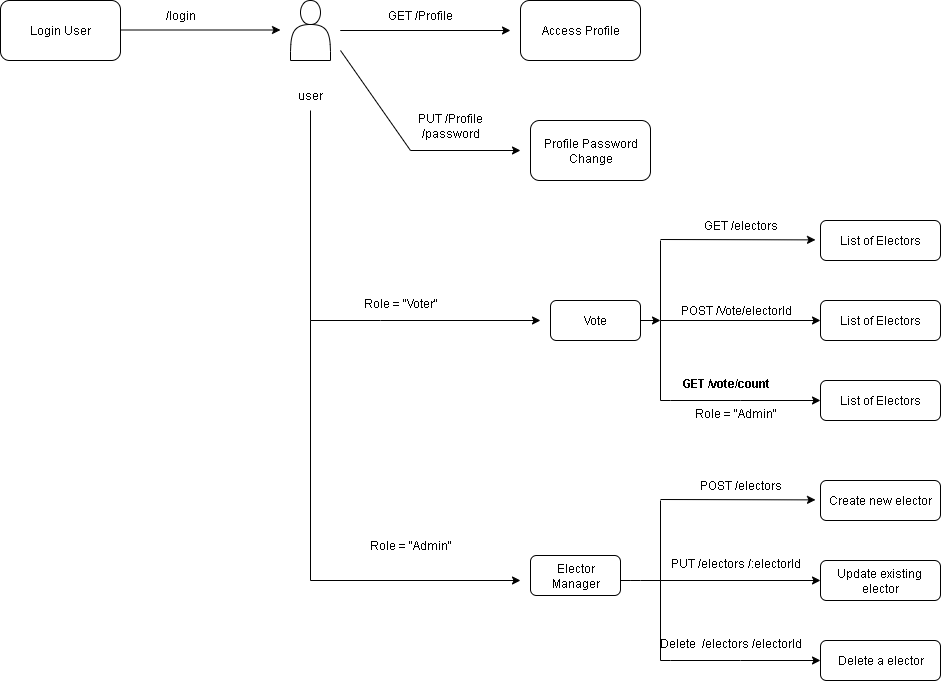

The diagram above was exported from draw.io. Its source (the exported page's mxGraphModel, read from the mxfile embedded in the PNG):
<mxGraphModel dx="985" dy="589" grid="1" gridSize="10" guides="1" tooltips="1" connect="1" arrows="1" fold="1" page="1" pageScale="1" pageWidth="1100" pageHeight="850" background="none" math="0" shadow="0">
  <root>
    <mxCell id="0" />
    <mxCell id="1" parent="0" />
    <mxCell id="YUk1kf03_m4ypPFhz8vw-2" value="" style="endArrow=classic;html=1;rounded=0;exitX=1;exitY=0.5;exitDx=0;exitDy=0;" edge="1" parent="1">
      <mxGeometry width="50" height="50" relative="1" as="geometry">
        <mxPoint x="220" y="129.5" as="sourcePoint" />
        <mxPoint x="380" y="129.5" as="targetPoint" />
      </mxGeometry>
    </mxCell>
    <mxCell id="YUk1kf03_m4ypPFhz8vw-3" value="/login" style="text;html=1;align=center;verticalAlign=middle;whiteSpace=wrap;rounded=0;" vertex="1" parent="1">
      <mxGeometry x="250" y="100" width="60" height="30" as="geometry" />
    </mxCell>
    <mxCell id="YUk1kf03_m4ypPFhz8vw-4" value="" style="shape=actor;whiteSpace=wrap;html=1;" vertex="1" parent="1">
      <mxGeometry x="390" y="100" width="40" height="60" as="geometry" />
    </mxCell>
    <mxCell id="YUk1kf03_m4ypPFhz8vw-5" value="user" style="text;html=1;align=center;verticalAlign=middle;whiteSpace=wrap;rounded=0;" vertex="1" parent="1">
      <mxGeometry x="380" y="180" width="60" height="30" as="geometry" />
    </mxCell>
    <mxCell id="YUk1kf03_m4ypPFhz8vw-6" value="" style="endArrow=classic;html=1;rounded=0;exitX=1;exitY=0.5;exitDx=0;exitDy=0;" edge="1" parent="1">
      <mxGeometry width="50" height="50" relative="1" as="geometry">
        <mxPoint x="450" y="130" as="sourcePoint" />
        <mxPoint x="610" y="130" as="targetPoint" />
        <Array as="points">
          <mxPoint x="440" y="130" />
        </Array>
      </mxGeometry>
    </mxCell>
    <mxCell id="YUk1kf03_m4ypPFhz8vw-7" value="Access Profile" style="rounded=1;whiteSpace=wrap;html=1;" vertex="1" parent="1">
      <mxGeometry x="620" y="100" width="120" height="60" as="geometry" />
    </mxCell>
    <mxCell id="YUk1kf03_m4ypPFhz8vw-8" value="Login User" style="rounded=1;whiteSpace=wrap;html=1;" vertex="1" parent="1">
      <mxGeometry x="100" y="100" width="120" height="60" as="geometry" />
    </mxCell>
    <mxCell id="YUk1kf03_m4ypPFhz8vw-9" value="GET /Profile" style="text;html=1;align=center;verticalAlign=middle;whiteSpace=wrap;rounded=0;" vertex="1" parent="1">
      <mxGeometry x="470" y="100" width="100" height="30" as="geometry" />
    </mxCell>
    <mxCell id="YUk1kf03_m4ypPFhz8vw-10" value="Profile Password Change" style="rounded=1;whiteSpace=wrap;html=1;" vertex="1" parent="1">
      <mxGeometry x="630" y="220" width="120" height="60" as="geometry" />
    </mxCell>
    <mxCell id="YUk1kf03_m4ypPFhz8vw-11" value="" style="endArrow=classic;html=1;rounded=0;" edge="1" parent="1">
      <mxGeometry width="50" height="50" relative="1" as="geometry">
        <mxPoint x="440" y="150" as="sourcePoint" />
        <mxPoint x="620" y="250" as="targetPoint" />
        <Array as="points">
          <mxPoint x="510" y="250" />
        </Array>
      </mxGeometry>
    </mxCell>
    <mxCell id="YUk1kf03_m4ypPFhz8vw-12" value="PUT /Profile /password" style="text;html=1;align=center;verticalAlign=middle;whiteSpace=wrap;rounded=0;" vertex="1" parent="1">
      <mxGeometry x="500" y="210" width="100" height="30" as="geometry" />
    </mxCell>
    <mxCell id="YUk1kf03_m4ypPFhz8vw-13" value="" style="endArrow=classic;html=1;rounded=0;" edge="1" parent="1">
      <mxGeometry width="50" height="50" relative="1" as="geometry">
        <mxPoint x="410" y="210" as="sourcePoint" />
        <mxPoint x="640" y="420" as="targetPoint" />
        <Array as="points">
          <mxPoint x="410" y="420" />
          <mxPoint x="480" y="420" />
        </Array>
      </mxGeometry>
    </mxCell>
    <mxCell id="YUk1kf03_m4ypPFhz8vw-15" value="Vote" style="rounded=1;whiteSpace=wrap;html=1;" vertex="1" parent="1">
      <mxGeometry x="650" y="400" width="90" height="40" as="geometry" />
    </mxCell>
    <mxCell id="YUk1kf03_m4ypPFhz8vw-16" value="Role = &quot;Voter&quot;" style="text;html=1;align=center;verticalAlign=middle;resizable=0;points=[];autosize=1;strokeColor=none;fillColor=none;" vertex="1" parent="1">
      <mxGeometry x="450" y="388" width="100" height="30" as="geometry" />
    </mxCell>
    <mxCell id="YUk1kf03_m4ypPFhz8vw-17" value="" style="endArrow=classic;html=1;rounded=0;" edge="1" parent="1">
      <mxGeometry width="50" height="50" relative="1" as="geometry">
        <mxPoint x="410" y="420" as="sourcePoint" />
        <mxPoint x="620" y="680" as="targetPoint" />
        <Array as="points">
          <mxPoint x="410" y="680" />
        </Array>
      </mxGeometry>
    </mxCell>
    <mxCell id="YUk1kf03_m4ypPFhz8vw-18" value="Elector Manager" style="rounded=1;whiteSpace=wrap;html=1;" vertex="1" parent="1">
      <mxGeometry x="630" y="655" width="90" height="40" as="geometry" />
    </mxCell>
    <mxCell id="YUk1kf03_m4ypPFhz8vw-19" value="Role = &quot;Admin&quot;" style="text;html=1;align=center;verticalAlign=middle;resizable=0;points=[];autosize=1;strokeColor=none;fillColor=none;" vertex="1" parent="1">
      <mxGeometry x="460" y="630" width="100" height="30" as="geometry" />
    </mxCell>
    <mxCell id="YUk1kf03_m4ypPFhz8vw-20" value="" style="endArrow=classic;html=1;rounded=0;" edge="1" parent="1">
      <mxGeometry width="50" height="50" relative="1" as="geometry">
        <mxPoint x="760" y="339" as="sourcePoint" />
        <mxPoint x="915" y="339.38" as="targetPoint" />
      </mxGeometry>
    </mxCell>
    <mxCell id="YUk1kf03_m4ypPFhz8vw-21" value="List of Electors" style="rounded=1;whiteSpace=wrap;html=1;" vertex="1" parent="1">
      <mxGeometry x="920" y="320" width="120" height="40" as="geometry" />
    </mxCell>
    <mxCell id="YUk1kf03_m4ypPFhz8vw-22" value="GET /electors" style="text;html=1;align=center;verticalAlign=middle;resizable=0;points=[];autosize=1;strokeColor=none;fillColor=none;" vertex="1" parent="1">
      <mxGeometry x="790" y="310" width="100" height="30" as="geometry" />
    </mxCell>
    <mxCell id="YUk1kf03_m4ypPFhz8vw-23" value="" style="endArrow=none;html=1;rounded=0;" edge="1" parent="1">
      <mxGeometry width="50" height="50" relative="1" as="geometry">
        <mxPoint x="760" y="500" as="sourcePoint" />
        <mxPoint x="760" y="340" as="targetPoint" />
        <Array as="points">
          <mxPoint x="760" y="420" />
        </Array>
      </mxGeometry>
    </mxCell>
    <mxCell id="YUk1kf03_m4ypPFhz8vw-25" value="" style="edgeStyle=none;orthogonalLoop=1;jettySize=auto;html=1;rounded=0;" edge="1" parent="1">
      <mxGeometry width="100" relative="1" as="geometry">
        <mxPoint x="740" y="420" as="sourcePoint" />
        <mxPoint x="760" y="420" as="targetPoint" />
        <Array as="points" />
      </mxGeometry>
    </mxCell>
    <mxCell id="YUk1kf03_m4ypPFhz8vw-26" value="" style="edgeStyle=none;orthogonalLoop=1;jettySize=auto;html=1;rounded=0;" edge="1" parent="1">
      <mxGeometry width="100" relative="1" as="geometry">
        <mxPoint x="760" y="420" as="sourcePoint" />
        <mxPoint x="920" y="420" as="targetPoint" />
        <Array as="points" />
      </mxGeometry>
    </mxCell>
    <mxCell id="YUk1kf03_m4ypPFhz8vw-27" value="List of Electors" style="rounded=1;whiteSpace=wrap;html=1;" vertex="1" parent="1">
      <mxGeometry x="920" y="400" width="120" height="40" as="geometry" />
    </mxCell>
    <mxCell id="YUk1kf03_m4ypPFhz8vw-28" value="POST /Vote/electorId" style="text;html=1;align=center;verticalAlign=middle;resizable=0;points=[];autosize=1;strokeColor=none;fillColor=none;" vertex="1" parent="1">
      <mxGeometry x="770" y="395" width="130" height="30" as="geometry" />
    </mxCell>
    <mxCell id="YUk1kf03_m4ypPFhz8vw-29" value="" style="edgeStyle=none;orthogonalLoop=1;jettySize=auto;html=1;rounded=0;" edge="1" parent="1">
      <mxGeometry width="100" relative="1" as="geometry">
        <mxPoint x="760" y="500" as="sourcePoint" />
        <mxPoint x="920" y="500" as="targetPoint" />
        <Array as="points">
          <mxPoint x="770" y="500" />
          <mxPoint x="840" y="500" />
        </Array>
      </mxGeometry>
    </mxCell>
    <mxCell id="YUk1kf03_m4ypPFhz8vw-30" value="List of Electors" style="rounded=1;whiteSpace=wrap;html=1;" vertex="1" parent="1">
      <mxGeometry x="920" y="480" width="120" height="40" as="geometry" />
    </mxCell>
    <mxCell id="YUk1kf03_m4ypPFhz8vw-31" value="GET /vote/count" style="text;html=1;align=center;verticalAlign=middle;resizable=0;points=[];autosize=1;strokeColor=none;fillColor=none;fontStyle=1" vertex="1" parent="1">
      <mxGeometry x="770" y="468" width="110" height="30" as="geometry" />
    </mxCell>
    <mxCell id="YUk1kf03_m4ypPFhz8vw-32" value="Role = &quot;Admin&quot;" style="text;html=1;align=center;verticalAlign=middle;resizable=0;points=[];autosize=1;strokeColor=none;fillColor=none;" vertex="1" parent="1">
      <mxGeometry x="785" y="498" width="100" height="30" as="geometry" />
    </mxCell>
    <mxCell id="YUk1kf03_m4ypPFhz8vw-33" value="" style="endArrow=classic;html=1;rounded=0;" edge="1" parent="1">
      <mxGeometry width="50" height="50" relative="1" as="geometry">
        <mxPoint x="760" y="599" as="sourcePoint" />
        <mxPoint x="915" y="599.38" as="targetPoint" />
      </mxGeometry>
    </mxCell>
    <mxCell id="YUk1kf03_m4ypPFhz8vw-34" value="Create new elector" style="rounded=1;whiteSpace=wrap;html=1;" vertex="1" parent="1">
      <mxGeometry x="920" y="580" width="120" height="40" as="geometry" />
    </mxCell>
    <mxCell id="YUk1kf03_m4ypPFhz8vw-35" value="POST /electors" style="text;html=1;align=center;verticalAlign=middle;resizable=0;points=[];autosize=1;strokeColor=none;fillColor=none;" vertex="1" parent="1">
      <mxGeometry x="790" y="570" width="100" height="30" as="geometry" />
    </mxCell>
    <mxCell id="YUk1kf03_m4ypPFhz8vw-36" value="" style="endArrow=none;html=1;rounded=0;" edge="1" parent="1">
      <mxGeometry width="50" height="50" relative="1" as="geometry">
        <mxPoint x="760" y="760" as="sourcePoint" />
        <mxPoint x="760" y="600" as="targetPoint" />
        <Array as="points">
          <mxPoint x="760" y="680" />
        </Array>
      </mxGeometry>
    </mxCell>
    <mxCell id="YUk1kf03_m4ypPFhz8vw-37" value="" style="edgeStyle=none;orthogonalLoop=1;jettySize=auto;html=1;rounded=0;" edge="1" parent="1">
      <mxGeometry width="100" relative="1" as="geometry">
        <mxPoint x="760" y="680" as="sourcePoint" />
        <mxPoint x="920" y="680" as="targetPoint" />
        <Array as="points" />
      </mxGeometry>
    </mxCell>
    <mxCell id="YUk1kf03_m4ypPFhz8vw-38" value="Update existing&amp;nbsp;&lt;div&gt;elector&lt;/div&gt;" style="rounded=1;whiteSpace=wrap;html=1;" vertex="1" parent="1">
      <mxGeometry x="920" y="660" width="120" height="40" as="geometry" />
    </mxCell>
    <mxCell id="YUk1kf03_m4ypPFhz8vw-40" value="" style="edgeStyle=none;orthogonalLoop=1;jettySize=auto;html=1;rounded=0;" edge="1" parent="1">
      <mxGeometry width="100" relative="1" as="geometry">
        <mxPoint x="760" y="760" as="sourcePoint" />
        <mxPoint x="920" y="760" as="targetPoint" />
        <Array as="points">
          <mxPoint x="770" y="760" />
          <mxPoint x="840" y="760" />
        </Array>
      </mxGeometry>
    </mxCell>
    <mxCell id="YUk1kf03_m4ypPFhz8vw-41" value="Delete a elector" style="rounded=1;whiteSpace=wrap;html=1;" vertex="1" parent="1">
      <mxGeometry x="920" y="740" width="120" height="40" as="geometry" />
    </mxCell>
    <mxCell id="YUk1kf03_m4ypPFhz8vw-45" value="" style="endArrow=none;html=1;rounded=0;" edge="1" parent="1">
      <mxGeometry width="50" height="50" relative="1" as="geometry">
        <mxPoint x="730" y="680" as="sourcePoint" />
        <mxPoint x="760" y="680" as="targetPoint" />
        <Array as="points">
          <mxPoint x="720" y="680" />
          <mxPoint x="730" y="680" />
          <mxPoint x="740" y="680" />
        </Array>
      </mxGeometry>
    </mxCell>
    <mxCell id="YUk1kf03_m4ypPFhz8vw-48" value="PUT /electors /:electorId" style="text;html=1;align=center;verticalAlign=middle;resizable=0;points=[];autosize=1;strokeColor=none;fillColor=none;" vertex="1" parent="1">
      <mxGeometry x="760" y="648" width="150" height="30" as="geometry" />
    </mxCell>
    <mxCell id="YUk1kf03_m4ypPFhz8vw-49" value="Delete&amp;nbsp; /electors /electorId" style="text;html=1;align=center;verticalAlign=middle;resizable=0;points=[];autosize=1;strokeColor=none;fillColor=none;" vertex="1" parent="1">
      <mxGeometry x="750" y="728" width="160" height="30" as="geometry" />
    </mxCell>
  </root>
</mxGraphModel>